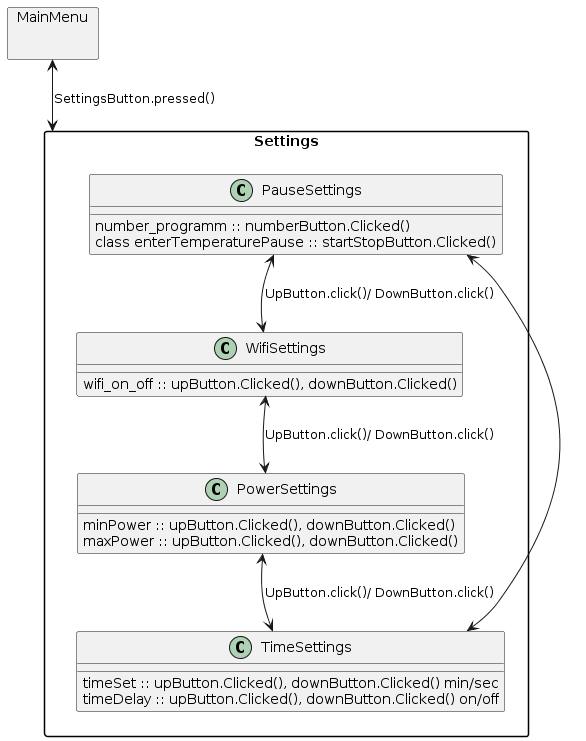

The diagram above was rendered by PlantUML. Its source (embedded in the PNG):
@startuml AllCheme

skinparam PackageStyle rectangle

package MainMenu{
}

package Settings{
    class PauseSettings{
        number_programm :: numberButton.Clicked()
        class enterTemperaturePause :: startStopButton.Clicked()
    }
    class WifiSettings{
        wifi_on_off :: upButton.Clicked(), downButton.Clicked()
    }
    class PowerSettings{
        minPower :: upButton.Clicked(), downButton.Clicked()
        maxPower :: upButton.Clicked(), downButton.Clicked()
    }
    class TimeSettings{
        timeSet :: upButton.Clicked(), downButton.Clicked() min/sec
        timeDelay :: upButton.Clicked(), downButton.Clicked() on/off
    }
}



MainMenu<--> Settings : SettingsButton.pressed()
PauseSettings <--> WifiSettings : UpButton.click()/ DownButton.click()
WifiSettings <--> PowerSettings : UpButton.click()/ DownButton.click()
PowerSettings <--> TimeSettings : UpButton.click()/ DownButton.click()
TimeSettings<-->PauseSettings 

@enduml